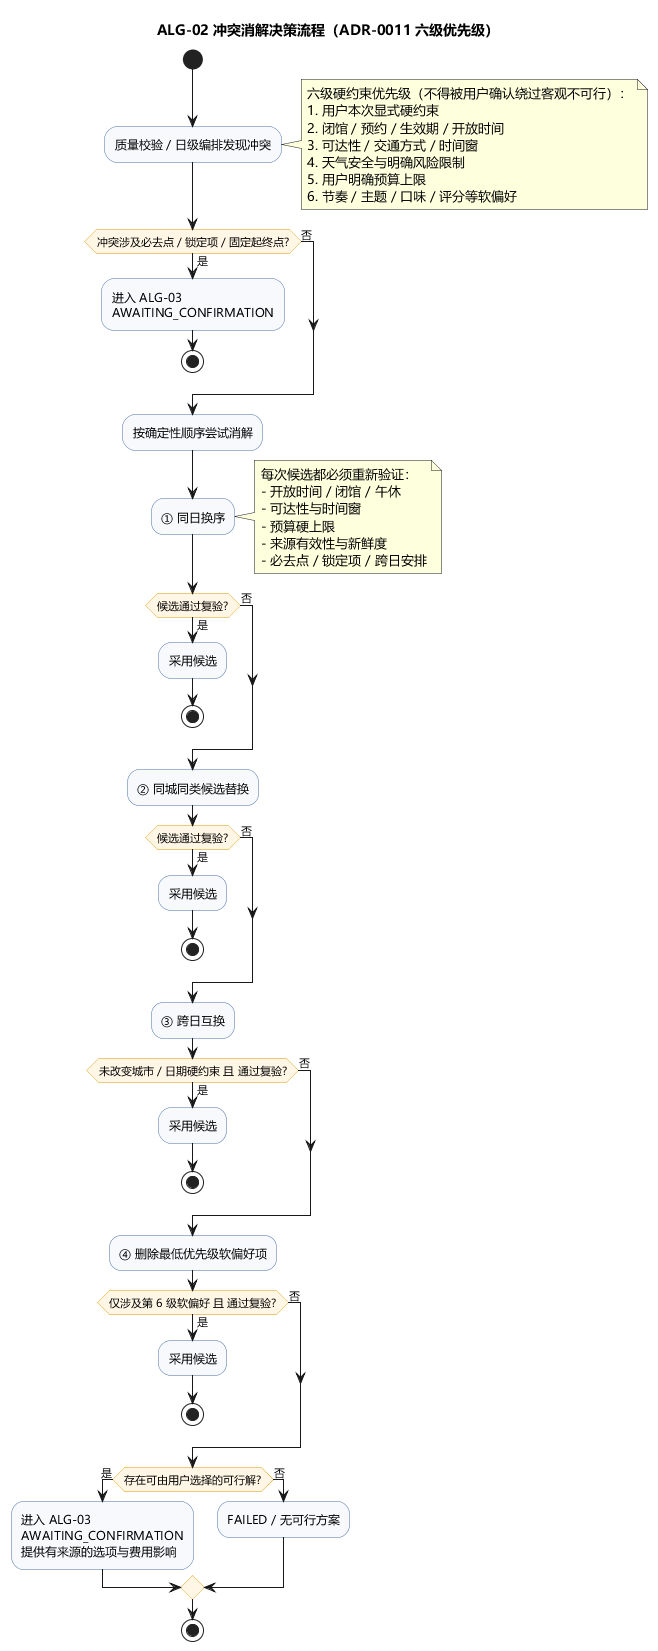

The diagram above was rendered by PlantUML. Its source (embedded in the PNG):
@startuml alg-02-conflict-resolution
!pragma useVerticalIf on
skinparam defaultFontName "Microsoft YaHei"
skinparam shadowing false
skinparam backgroundColor #FFFFFF
skinparam ActivityBackgroundColor #F7F9FC
skinparam ActivityBorderColor #4A6FA5
skinparam ActivityDiamondBackgroundColor #FFF6E5
skinparam ActivityDiamondBorderColor #D79B00
title ALG-02 冲突消解决策流程（ADR-0011 六级优先级）

start
:质量校验 / 日级编排发现冲突;
note right
  六级硬约束优先级（不得被用户确认绕过客观不可行）：
  1. 用户本次显式硬约束
  2. 闭馆 / 预约 / 生效期 / 开放时间
  3. 可达性 / 交通方式 / 时间窗
  4. 天气安全与明确风险限制
  5. 用户明确预算上限
  6. 节奏 / 主题 / 口味 / 评分等软偏好
end note

if (冲突涉及必去点 / 锁定项 / 固定起终点?) then (是)
  :进入 ALG-03\nAWAITING_CONFIRMATION;
  stop
else (否)
endif

:按确定性顺序尝试消解;

:① 同日换序;
note right
  每次候选都必须重新验证：
  - 开放时间 / 闭馆 / 午休
  - 可达性与时间窗
  - 预算硬上限
  - 来源有效性与新鲜度
  - 必去点 / 锁定项 / 跨日安排
end note
if (候选通过复验?) then (是)
  :采用候选;
  stop
else (否)
endif

:② 同城同类候选替换;
if (候选通过复验?) then (是)
  :采用候选;
  stop
else (否)
endif

:③ 跨日互换;
if (未改变城市 / 日期硬约束 且 通过复验?) then (是)
  :采用候选;
  stop
else (否)
endif

:④ 删除最低优先级软偏好项;
if (仅涉及第 6 级软偏好 且 通过复验?) then (是)
  :采用候选;
  stop
else (否)
endif

if (存在可由用户选择的可行解?) then (是)
  :进入 ALG-03\nAWAITING_CONFIRMATION\n提供有来源的选项与费用影响;
else (否)
:FAILED / 无可行方案;
endif

stop

@enduml